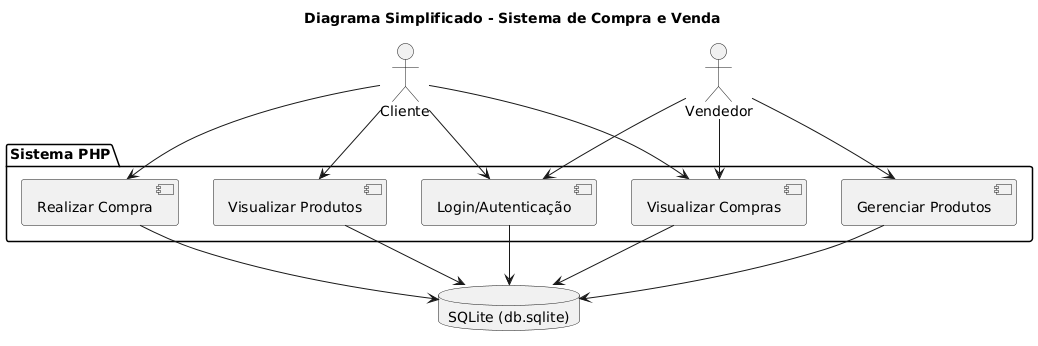

The diagram above was rendered by PlantUML. Its source (embedded in the PNG):
@startuml
title Diagrama Simplificado - Sistema de Compra e Venda

actor Cliente
actor Vendedor
database "SQLite (db.sqlite)" as DB

package "Sistema PHP" {
  [Login/Autenticação]
  [Gerenciar Produtos]
  [Visualizar Produtos]
  [Realizar Compra]
  [Visualizar Compras]
}

Cliente --> [Login/Autenticação]
Vendedor --> [Login/Autenticação]

Cliente --> [Visualizar Produtos]
Cliente --> [Realizar Compra]
Cliente --> [Visualizar Compras]

Vendedor --> [Gerenciar Produtos]
Vendedor --> [Visualizar Compras]

[Login/Autenticação] --> DB
[Gerenciar Produtos] --> DB
[Visualizar Produtos] --> DB
[Realizar Compra] --> DB
[Visualizar Compras] --> DB
@enduml